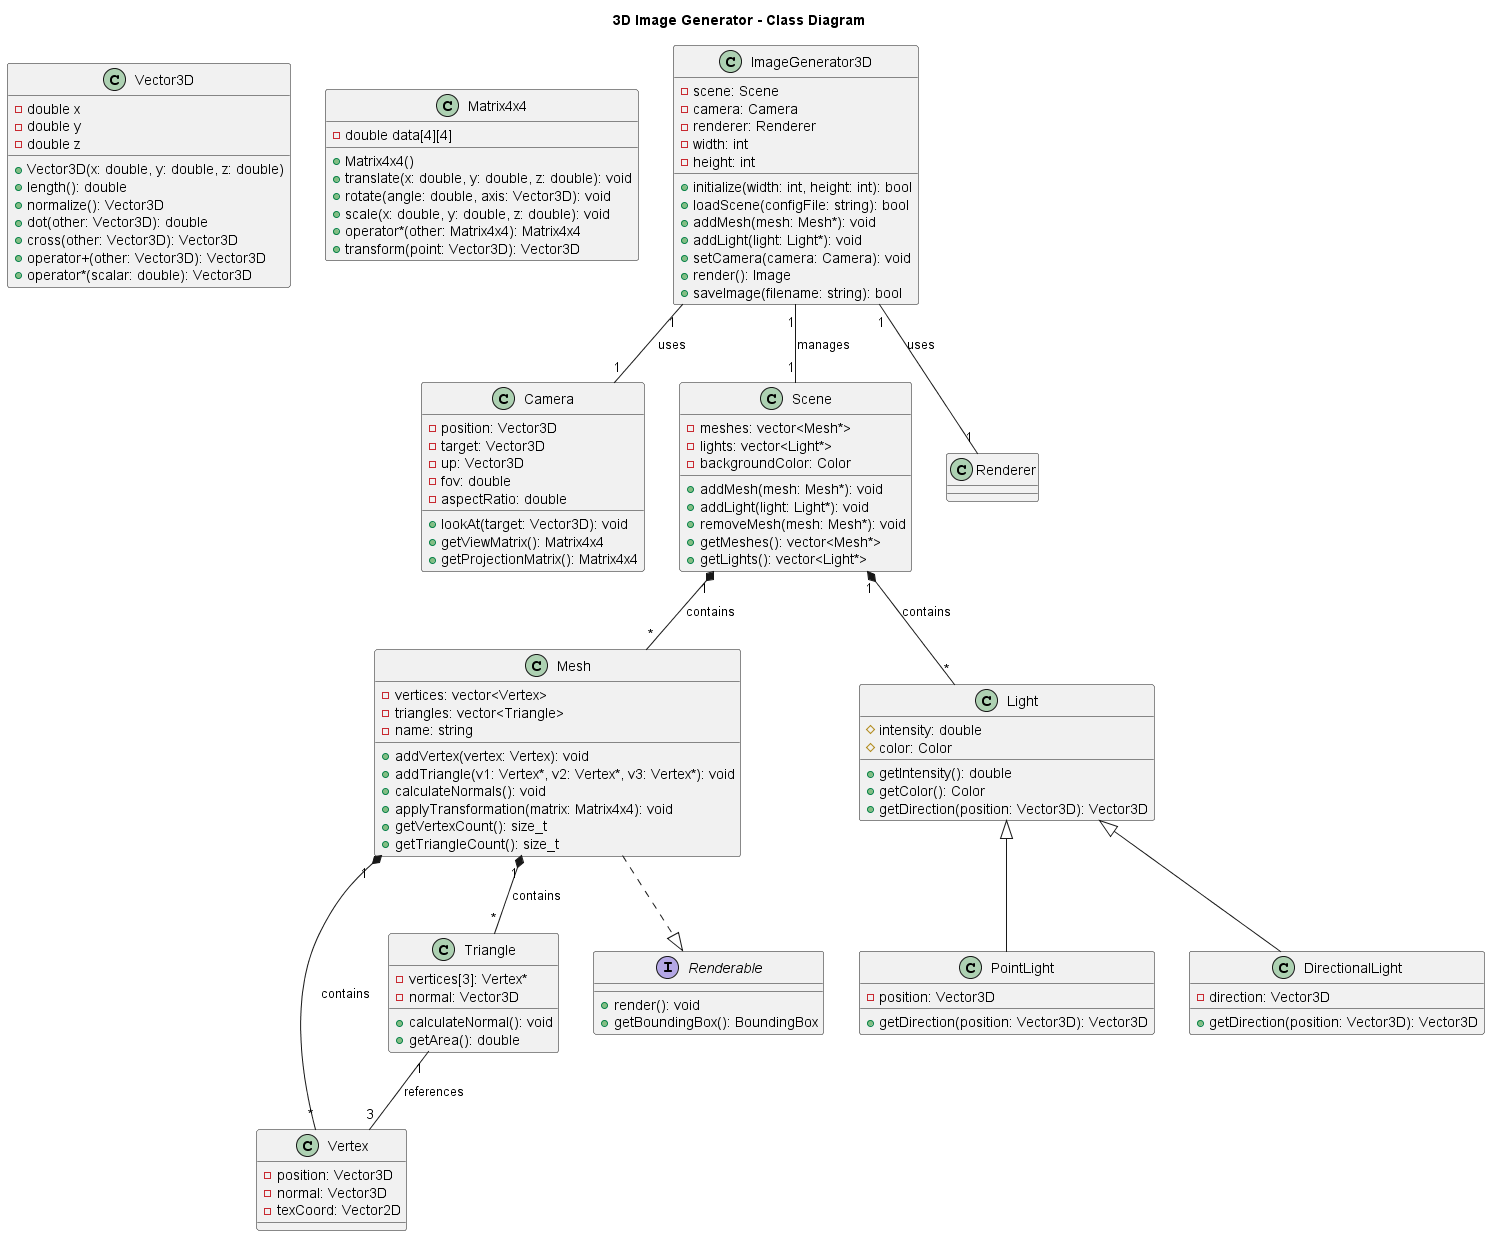

The diagram above was rendered by PlantUML. Its source (embedded in the PNG):
@startuml
title 3D Image Generator - Class Diagram

' Core 3D Mathematics
class Vector3D {
  - double x
  - double y
  - double z
  + Vector3D(x: double, y: double, z: double)
  + length(): double
  + normalize(): Vector3D
  + dot(other: Vector3D): double
  + cross(other: Vector3D): Vector3D
  + operator+(other: Vector3D): Vector3D
  + operator*(scalar: double): Vector3D
}

class Matrix4x4 {
  - double data[4][4]
  + Matrix4x4()
  + translate(x: double, y: double, z: double): void
  + rotate(angle: double, axis: Vector3D): void
  + scale(x: double, y: double, z: double): void
  + operator*(other: Matrix4x4): Matrix4x4
  + transform(point: Vector3D): Vector3D
}

' Geometry Classes
class Vertex {
  - position: Vector3D
  - normal: Vector3D
  - texCoord: Vector2D
}

class Triangle {
  - vertices[3]: Vertex*
  - normal: Vector3D
  + calculateNormal(): void
  + getArea(): double
}

class Mesh {
  - vertices: vector<Vertex>
  - triangles: vector<Triangle>
  - name: string
  + addVertex(vertex: Vertex): void
  + addTriangle(v1: Vertex*, v2: Vertex*, v3: Vertex*): void
  + calculateNormals(): void
  + applyTransformation(matrix: Matrix4x4): void
  + getVertexCount(): size_t
  + getTriangleCount(): size_t
}

' Rendering System
interface Renderable {
  + render(): void
  + getBoundingBox(): BoundingBox
}

class Camera {
  - position: Vector3D
  - target: Vector3D
  - up: Vector3D
  - fov: double
  - aspectRatio: double
  + lookAt(target: Vector3D): void
  + getViewMatrix(): Matrix4x4
  + getProjectionMatrix(): Matrix4x4
}

class Light {
  # intensity: double
  # color: Color
  + getIntensity(): double
  + getColor(): Color
  + getDirection(position: Vector3D): Vector3D
}

class PointLight extends Light {
  - position: Vector3D
  + getDirection(position: Vector3D): Vector3D
}

class DirectionalLight extends Light {
  - direction: Vector3D
  + getDirection(position: Vector3D): Vector3D
}

' Main Generator Class
class ImageGenerator3D {
  - scene: Scene
  - camera: Camera
  - renderer: Renderer
  - width: int
  - height: int
  + initialize(width: int, height: int): bool
  + loadScene(configFile: string): bool
  + addMesh(mesh: Mesh*): void
  + addLight(light: Light*): void
  + setCamera(camera: Camera): void
  + render(): Image
  + saveImage(filename: string): bool
}

class Scene {
  - meshes: vector<Mesh*>
  - lights: vector<Light*>
  - backgroundColor: Color
  + addMesh(mesh: Mesh*): void
  + addLight(light: Light*): void
  + removeMesh(mesh: Mesh*): void
  + getMeshes(): vector<Mesh*>
  + getLights(): vector<Light*>
}

' Relationships
Mesh "1" *-- "*" Vertex : contains
Mesh "1" *-- "*" Triangle : contains
Triangle "1" -- "3" Vertex : references

ImageGenerator3D "1" -- "1" Scene : manages
ImageGenerator3D "1" -- "1" Camera : uses
ImageGenerator3D "1" -- "1" Renderer : uses

Scene "1" *-- "*" Mesh : contains
Scene "1" *-- "*" Light : contains

Mesh ..|> Renderable
@enduml